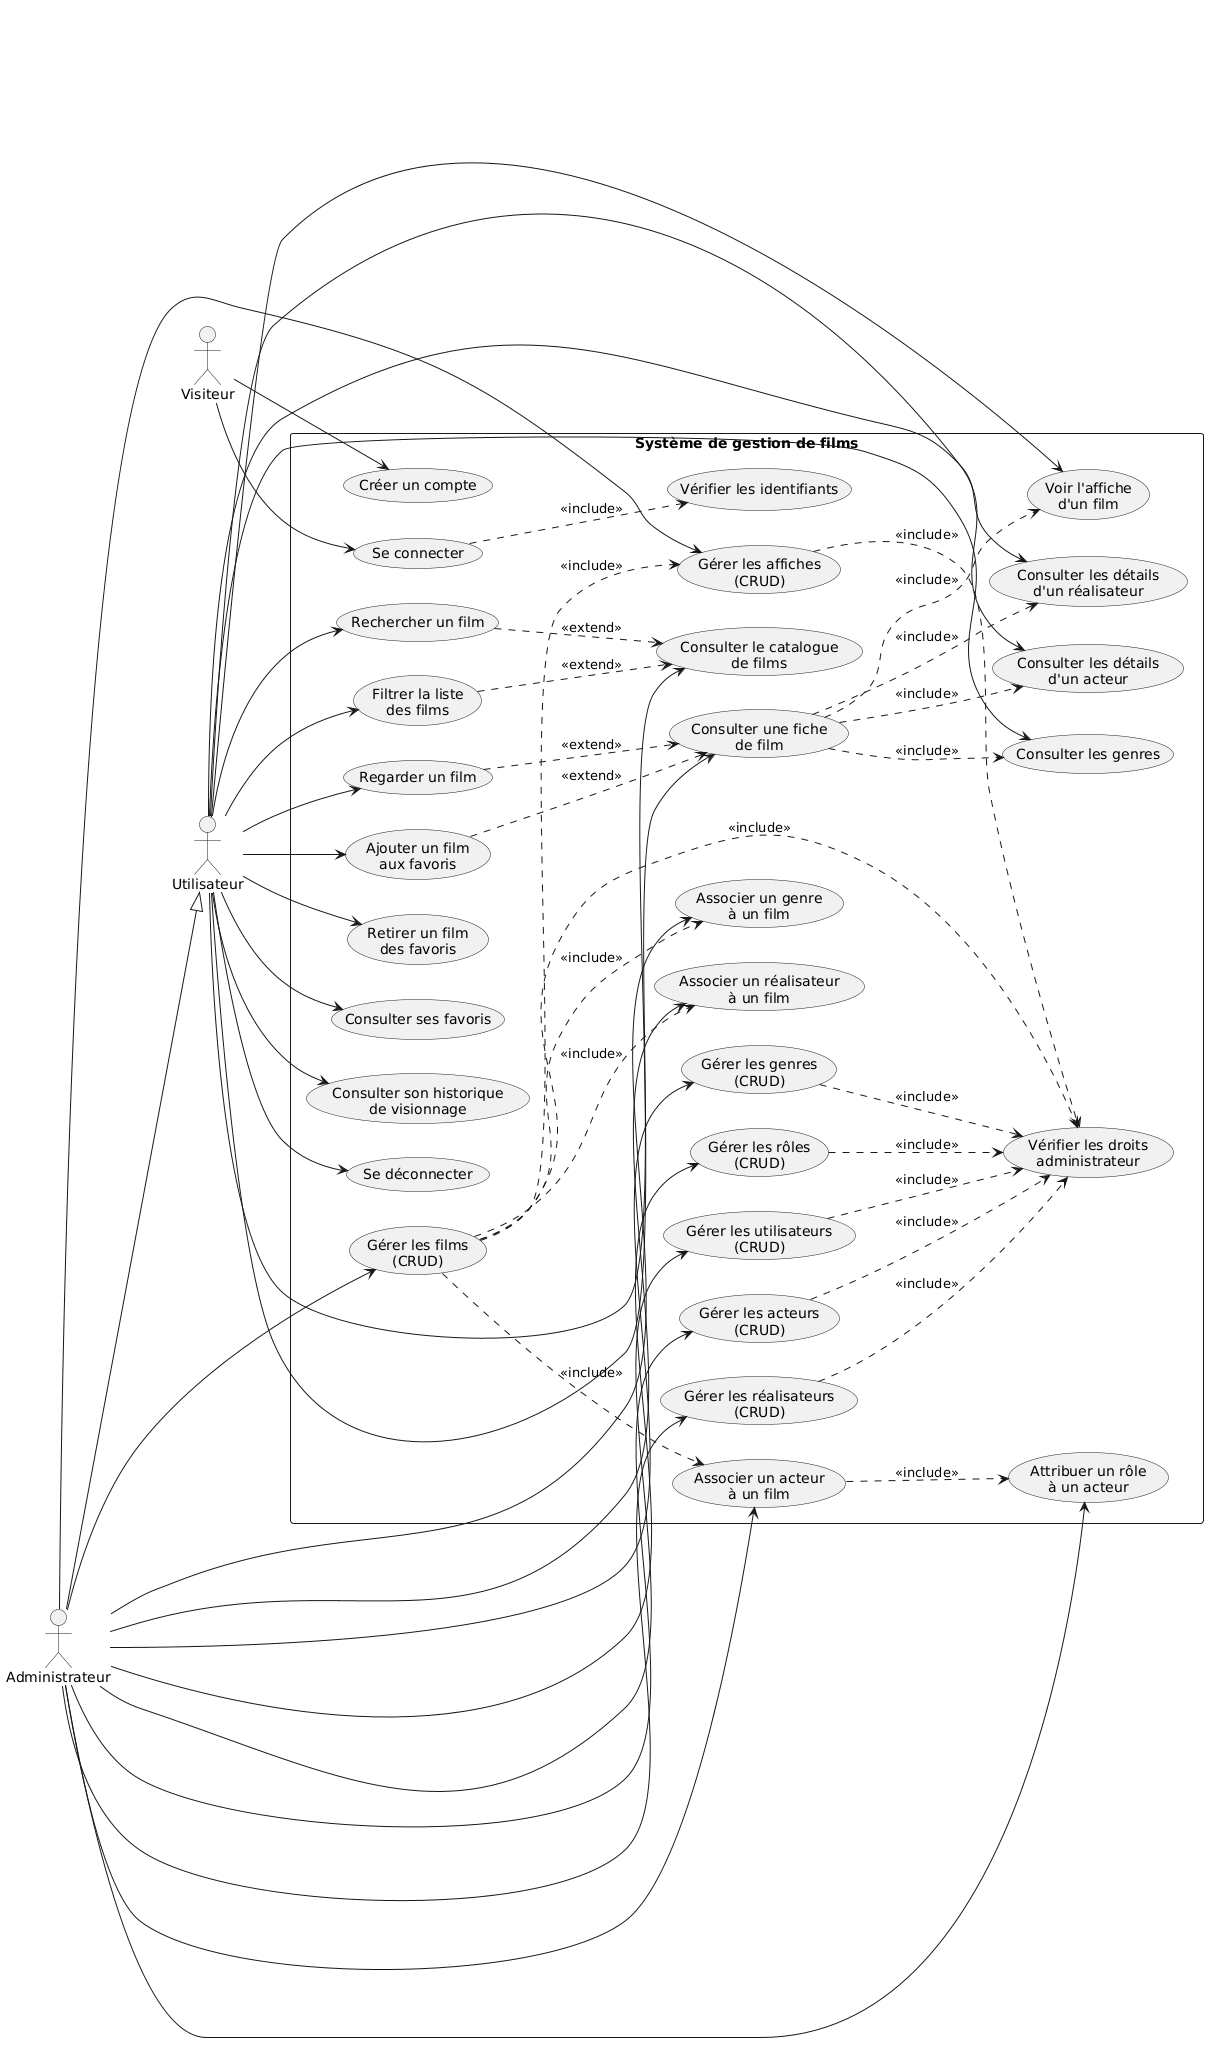

The diagram above was rendered by PlantUML. Its source (embedded in the PNG):
@startuml
left to right direction
skinparam packageStyle rectangle

actor "Visiteur" as Visiteur
actor "Utilisateur" as Utilisateur
actor "Administrateur" as Admin

Admin --|> Utilisateur

rectangle "Système de gestion de films" {

  usecase "Créer un compte" as UC_CreateAccount
  usecase "Se connecter" as UC_Login
  usecase "Se déconnecter" as UC_Logout

  usecase "Rechercher un film" as UC_SearchFilm
  usecase "Filtrer la liste\ndes films" as UC_FilterFilms
  usecase "Consulter le catalogue\nde films" as UC_Catalog
  usecase "Consulter une fiche\nde film" as UC_ViewFilm
  usecase "Consulter les détails\nd'un acteur" as UC_ViewActor
  usecase "Consulter les détails\nd'un réalisateur" as UC_ViewDirector
  usecase "Consulter les genres" as UC_ViewGenre
  usecase "Voir l'affiche\nd'un film" as UC_ViewPoster

  usecase "Regarder un film" as UC_WatchFilm
  usecase "Ajouter un film\naux favoris" as UC_AddFavorite
  usecase "Retirer un film\ndes favoris" as UC_RemoveFavorite
  usecase "Consulter ses favoris" as UC_ViewFavorites
  usecase "Consulter son historique\nde visionnage" as UC_ViewHistory

  usecase "Gérer les films\n(CRUD)" as UC_CRUDFilm
  usecase "Gérer les acteurs\n(CRUD)" as UC_CRUDActor
  usecase "Gérer les réalisateurs\n(CRUD)" as UC_CRUDDirector
  usecase "Gérer les genres\n(CRUD)" as UC_CRUDGenre
  usecase "Gérer les rôles\n(CRUD)" as UC_CRUDRole
  usecase "Gérer les affiches\n(CRUD)" as UC_CRUDPoster
  usecase "Gérer les utilisateurs\n(CRUD)" as UC_CRUDUser

  usecase "Associer un acteur\nà un film" as UC_LinkActorFilm
  usecase "Attribuer un rôle\nà un acteur" as UC_AssignRole
  usecase "Associer un genre\nà un film" as UC_LinkGenreFilm
  usecase "Associer un réalisateur\nà un film" as UC_LinkDirectorFilm

  usecase "Vérifier les identifiants" as UC_CheckCredentials
  usecase "Vérifier les droits\nadministrateur" as UC_CheckAdmin
}

Visiteur --> UC_CreateAccount
Visiteur --> UC_Login

Utilisateur --> UC_Logout
Utilisateur --> UC_Catalog
Utilisateur --> UC_SearchFilm
Utilisateur --> UC_FilterFilms
Utilisateur --> UC_ViewFilm
Utilisateur --> UC_ViewActor
Utilisateur --> UC_ViewDirector
Utilisateur --> UC_ViewGenre
Utilisateur --> UC_ViewPoster
Utilisateur --> UC_WatchFilm
Utilisateur --> UC_AddFavorite
Utilisateur --> UC_RemoveFavorite
Utilisateur --> UC_ViewFavorites
Utilisateur --> UC_ViewHistory

Admin --> UC_CRUDFilm
Admin --> UC_CRUDActor
Admin --> UC_CRUDDirector
Admin --> UC_CRUDGenre
Admin --> UC_CRUDRole
Admin --> UC_CRUDPoster
Admin --> UC_CRUDUser
Admin --> UC_LinkActorFilm
Admin --> UC_AssignRole
Admin --> UC_LinkGenreFilm
Admin --> UC_LinkDirectorFilm

UC_Login ..> UC_CheckCredentials : <<include>>

UC_SearchFilm ..> UC_Catalog : <<extend>>
UC_FilterFilms ..> UC_Catalog : <<extend>>

UC_ViewFilm ..> UC_ViewPoster : <<include>>
UC_ViewFilm ..> UC_ViewActor : <<include>>
UC_ViewFilm ..> UC_ViewDirector : <<include>>
UC_ViewFilm ..> UC_ViewGenre : <<include>>

UC_AddFavorite ..> UC_ViewFilm : <<extend>>
UC_WatchFilm ..> UC_ViewFilm : <<extend>>

UC_CRUDFilm ..> UC_CheckAdmin : <<include>>
UC_CRUDActor ..> UC_CheckAdmin : <<include>>
UC_CRUDDirector ..> UC_CheckAdmin : <<include>>
UC_CRUDGenre ..> UC_CheckAdmin : <<include>>
UC_CRUDRole ..> UC_CheckAdmin : <<include>>
UC_CRUDPoster ..> UC_CheckAdmin : <<include>>
UC_CRUDUser ..> UC_CheckAdmin : <<include>>

UC_LinkActorFilm ..> UC_AssignRole : <<include>>
UC_CRUDFilm ..> UC_LinkDirectorFilm : <<include>>
UC_CRUDFilm ..> UC_LinkGenreFilm : <<include>>
UC_CRUDFilm ..> UC_LinkActorFilm : <<include>>
UC_CRUDFilm ..> UC_CRUDPoster : <<include>>
@enduml